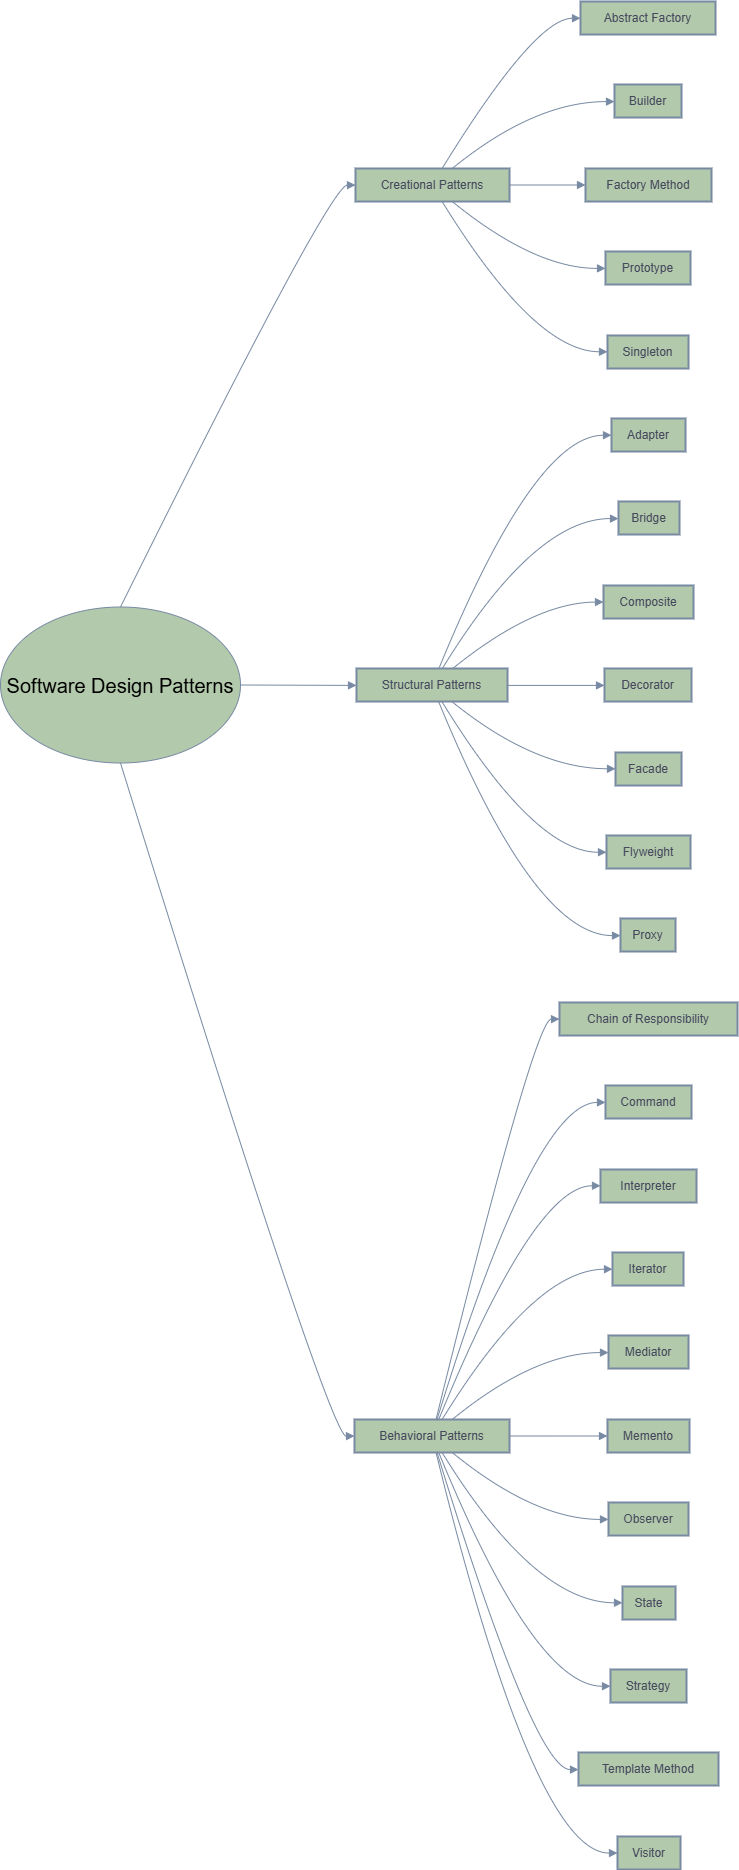

The diagram above was exported from draw.io. Its source (the exported page's mxGraphModel, read from the mxfile embedded in the PNG):
<mxGraphModel dx="2927" dy="2283" grid="1" gridSize="10" guides="1" tooltips="1" connect="1" arrows="1" fold="1" page="1" pageScale="1" pageWidth="827" pageHeight="1169" math="0" shadow="0">
  <root>
    <mxCell id="0" />
    <mxCell id="1" parent="0" />
    <mxCell id="3" value="Creational Patterns" style="whiteSpace=wrap;strokeWidth=2;rounded=0;labelBackgroundColor=none;fillColor=#B2C9AB;strokeColor=#788AA3;fontColor=#46495D;" parent="1" vertex="1">
      <mxGeometry x="245" y="167" width="154" height="33" as="geometry" />
    </mxCell>
    <mxCell id="4" value="Structural Patterns" style="whiteSpace=wrap;strokeWidth=2;rounded=0;labelBackgroundColor=none;fillColor=#B2C9AB;strokeColor=#788AA3;fontColor=#46495D;" parent="1" vertex="1">
      <mxGeometry x="246" y="667" width="151" height="33" as="geometry" />
    </mxCell>
    <mxCell id="5" value="Behavioral Patterns" style="whiteSpace=wrap;strokeWidth=2;rounded=0;labelBackgroundColor=none;fillColor=#B2C9AB;strokeColor=#788AA3;fontColor=#46495D;" parent="1" vertex="1">
      <mxGeometry x="244" y="1418" width="155" height="33" as="geometry" />
    </mxCell>
    <mxCell id="6" value="Abstract Factory" style="whiteSpace=wrap;strokeWidth=2;rounded=0;labelBackgroundColor=none;fillColor=#B2C9AB;strokeColor=#788AA3;fontColor=#46495D;" parent="1" vertex="1">
      <mxGeometry x="470" width="135" height="33" as="geometry" />
    </mxCell>
    <mxCell id="7" value="Builder" style="whiteSpace=wrap;strokeWidth=2;rounded=0;labelBackgroundColor=none;fillColor=#B2C9AB;strokeColor=#788AA3;fontColor=#46495D;" parent="1" vertex="1">
      <mxGeometry x="504" y="83" width="67" height="33" as="geometry" />
    </mxCell>
    <mxCell id="8" value="Factory Method" style="whiteSpace=wrap;strokeWidth=2;rounded=0;labelBackgroundColor=none;fillColor=#B2C9AB;strokeColor=#788AA3;fontColor=#46495D;" parent="1" vertex="1">
      <mxGeometry x="475" y="167" width="126" height="33" as="geometry" />
    </mxCell>
    <mxCell id="9" value="Prototype" style="whiteSpace=wrap;strokeWidth=2;rounded=0;labelBackgroundColor=none;fillColor=#B2C9AB;strokeColor=#788AA3;fontColor=#46495D;" parent="1" vertex="1">
      <mxGeometry x="495" y="250" width="85" height="33" as="geometry" />
    </mxCell>
    <mxCell id="10" value="Singleton" style="whiteSpace=wrap;strokeWidth=2;rounded=0;labelBackgroundColor=none;fillColor=#B2C9AB;strokeColor=#788AA3;fontColor=#46495D;" parent="1" vertex="1">
      <mxGeometry x="497" y="334" width="81" height="33" as="geometry" />
    </mxCell>
    <mxCell id="11" value="Adapter" style="whiteSpace=wrap;strokeWidth=2;rounded=0;labelBackgroundColor=none;fillColor=#B2C9AB;strokeColor=#788AA3;fontColor=#46495D;" parent="1" vertex="1">
      <mxGeometry x="501" y="417" width="74" height="33" as="geometry" />
    </mxCell>
    <mxCell id="12" value="Bridge" style="whiteSpace=wrap;strokeWidth=2;rounded=0;labelBackgroundColor=none;fillColor=#B2C9AB;strokeColor=#788AA3;fontColor=#46495D;" parent="1" vertex="1">
      <mxGeometry x="508" y="500" width="61" height="33" as="geometry" />
    </mxCell>
    <mxCell id="13" value="Composite" style="whiteSpace=wrap;strokeWidth=2;rounded=0;labelBackgroundColor=none;fillColor=#B2C9AB;strokeColor=#788AA3;fontColor=#46495D;" parent="1" vertex="1">
      <mxGeometry x="493" y="584" width="90" height="33" as="geometry" />
    </mxCell>
    <mxCell id="14" value="Decorator" style="whiteSpace=wrap;strokeWidth=2;rounded=0;labelBackgroundColor=none;fillColor=#B2C9AB;strokeColor=#788AA3;fontColor=#46495D;" parent="1" vertex="1">
      <mxGeometry x="494" y="667" width="87" height="33" as="geometry" />
    </mxCell>
    <mxCell id="15" value="Facade" style="whiteSpace=wrap;strokeWidth=2;rounded=0;labelBackgroundColor=none;fillColor=#B2C9AB;strokeColor=#788AA3;fontColor=#46495D;" parent="1" vertex="1">
      <mxGeometry x="505" y="751" width="66" height="33" as="geometry" />
    </mxCell>
    <mxCell id="16" value="Flyweight" style="whiteSpace=wrap;strokeWidth=2;rounded=0;labelBackgroundColor=none;fillColor=#B2C9AB;strokeColor=#788AA3;fontColor=#46495D;" parent="1" vertex="1">
      <mxGeometry x="496" y="834" width="84" height="33" as="geometry" />
    </mxCell>
    <mxCell id="17" value="Proxy" style="whiteSpace=wrap;strokeWidth=2;rounded=0;labelBackgroundColor=none;fillColor=#B2C9AB;strokeColor=#788AA3;fontColor=#46495D;" parent="1" vertex="1">
      <mxGeometry x="510" y="917" width="55" height="33" as="geometry" />
    </mxCell>
    <mxCell id="18" value="Chain of Responsibility" style="whiteSpace=wrap;strokeWidth=2;rounded=0;labelBackgroundColor=none;fillColor=#B2C9AB;strokeColor=#788AA3;fontColor=#46495D;" parent="1" vertex="1">
      <mxGeometry x="449" y="1001" width="178" height="33" as="geometry" />
    </mxCell>
    <mxCell id="19" value="Command" style="whiteSpace=wrap;strokeWidth=2;rounded=0;labelBackgroundColor=none;fillColor=#B2C9AB;strokeColor=#788AA3;fontColor=#46495D;" parent="1" vertex="1">
      <mxGeometry x="495" y="1084" width="86" height="33" as="geometry" />
    </mxCell>
    <mxCell id="20" value="Interpreter" style="whiteSpace=wrap;strokeWidth=2;rounded=0;labelBackgroundColor=none;fillColor=#B2C9AB;strokeColor=#788AA3;fontColor=#46495D;" parent="1" vertex="1">
      <mxGeometry x="490" y="1168" width="96" height="33" as="geometry" />
    </mxCell>
    <mxCell id="21" value="Iterator" style="whiteSpace=wrap;strokeWidth=2;rounded=0;labelBackgroundColor=none;fillColor=#B2C9AB;strokeColor=#788AA3;fontColor=#46495D;" parent="1" vertex="1">
      <mxGeometry x="502" y="1251" width="71" height="33" as="geometry" />
    </mxCell>
    <mxCell id="22" value="Mediator" style="whiteSpace=wrap;strokeWidth=2;rounded=0;labelBackgroundColor=none;fillColor=#B2C9AB;strokeColor=#788AA3;fontColor=#46495D;" parent="1" vertex="1">
      <mxGeometry x="498" y="1334" width="80" height="33" as="geometry" />
    </mxCell>
    <mxCell id="23" value="Memento" style="whiteSpace=wrap;strokeWidth=2;rounded=0;labelBackgroundColor=none;fillColor=#B2C9AB;strokeColor=#788AA3;fontColor=#46495D;" parent="1" vertex="1">
      <mxGeometry x="497" y="1418" width="82" height="33" as="geometry" />
    </mxCell>
    <mxCell id="24" value="Observer" style="whiteSpace=wrap;strokeWidth=2;rounded=0;labelBackgroundColor=none;fillColor=#B2C9AB;strokeColor=#788AA3;fontColor=#46495D;" parent="1" vertex="1">
      <mxGeometry x="498" y="1501" width="80" height="33" as="geometry" />
    </mxCell>
    <mxCell id="25" value="State" style="whiteSpace=wrap;strokeWidth=2;rounded=0;labelBackgroundColor=none;fillColor=#B2C9AB;strokeColor=#788AA3;fontColor=#46495D;" parent="1" vertex="1">
      <mxGeometry x="512" y="1585" width="53" height="33" as="geometry" />
    </mxCell>
    <mxCell id="26" value="Strategy" style="whiteSpace=wrap;strokeWidth=2;rounded=0;labelBackgroundColor=none;fillColor=#B2C9AB;strokeColor=#788AA3;fontColor=#46495D;" parent="1" vertex="1">
      <mxGeometry x="500" y="1668" width="76" height="33" as="geometry" />
    </mxCell>
    <mxCell id="27" value="Template Method" style="whiteSpace=wrap;strokeWidth=2;rounded=0;labelBackgroundColor=none;fillColor=#B2C9AB;strokeColor=#788AA3;fontColor=#46495D;" parent="1" vertex="1">
      <mxGeometry x="468" y="1751" width="140" height="33" as="geometry" />
    </mxCell>
    <mxCell id="28" value="Visitor" style="whiteSpace=wrap;strokeWidth=2;rounded=0;labelBackgroundColor=none;fillColor=#B2C9AB;strokeColor=#788AA3;fontColor=#46495D;" parent="1" vertex="1">
      <mxGeometry x="507" y="1835" width="63" height="33" as="geometry" />
    </mxCell>
    <mxCell id="29" value="" style="curved=1;startArrow=none;endArrow=block;exitX=0.5;exitY=0;entryX=-0.0018668732085785308;entryY=0.5000001155968868;rounded=0;exitDx=0;exitDy=0;labelBackgroundColor=none;strokeColor=#788AA3;fontColor=default;" parent="1" source="onn9-DUMcGUmHyKFCm4A-56" target="3" edge="1">
      <mxGeometry relative="1" as="geometry">
        <Array as="points">
          <mxPoint x="219" y="184" />
        </Array>
        <mxPoint x="101.23918775768243" y="667" as="sourcePoint" />
      </mxGeometry>
    </mxCell>
    <mxCell id="30" value="" style="curved=1;startArrow=none;endArrow=block;exitX=1;exitY=0.5;entryX=0.0011589606076676325;entryY=0.5121216051506273;rounded=0;exitDx=0;exitDy=0;labelBackgroundColor=none;strokeColor=#788AA3;fontColor=default;" parent="1" source="onn9-DUMcGUmHyKFCm4A-56" target="4" edge="1">
      <mxGeometry relative="1" as="geometry">
        <Array as="points" />
        <mxPoint x="194" y="683.8990872270642" as="sourcePoint" />
      </mxGeometry>
    </mxCell>
    <mxCell id="31" value="" style="curved=1;startArrow=none;endArrow=block;exitX=0.5;exitY=1;entryX=0.0014516522807459678;entryY=0.5000008091782079;rounded=0;exitDx=0;exitDy=0;labelBackgroundColor=none;strokeColor=#788AA3;fontColor=default;" parent="1" source="onn9-DUMcGUmHyKFCm4A-56" target="5" edge="1">
      <mxGeometry relative="1" as="geometry">
        <Array as="points">
          <mxPoint x="219" y="1435" />
        </Array>
        <mxPoint x="99.73008977158725" y="700" as="sourcePoint" />
      </mxGeometry>
    </mxCell>
    <mxCell id="32" value="" style="curved=1;startArrow=none;endArrow=block;exitX=0.5631113028994755;exitY=-0.006060513583096591;entryX=0.0012268631546585647;entryY=0.5060606291799834;rounded=0;labelBackgroundColor=none;strokeColor=#788AA3;fontColor=default;" parent="1" source="3" target="6" edge="1">
      <mxGeometry relative="1" as="geometry">
        <Array as="points">
          <mxPoint x="424" y="17" />
        </Array>
      </mxGeometry>
    </mxCell>
    <mxCell id="33" value="" style="curved=1;startArrow=none;endArrow=block;exitX=0.6295910825675435;exitY=-0.006060513583096591;entryX=0.005748691843516791;entryY=0.5181818875399503;rounded=0;labelBackgroundColor=none;strokeColor=#788AA3;fontColor=default;" parent="1" source="3" target="7" edge="1">
      <mxGeometry relative="1" as="geometry">
        <Array as="points">
          <mxPoint x="424" y="100" />
        </Array>
      </mxGeometry>
    </mxCell>
    <mxCell id="34" value="" style="curved=1;startArrow=none;endArrow=block;exitX=0.9951299196713931;exitY=0.5000001155968868;entryX=-0.0022259061298673115;entryY=0.5000001155968868;rounded=0;labelBackgroundColor=none;strokeColor=#788AA3;fontColor=default;" parent="1" source="3" target="8" edge="1">
      <mxGeometry relative="1" as="geometry">
        <Array as="points" />
      </mxGeometry>
    </mxCell>
    <mxCell id="35" value="" style="curved=1;startArrow=none;endArrow=block;exitX=0.6295910825675435;exitY=1.0060607447768704;entryX=0.004908124138327206;entryY=0.5121213739568536;rounded=0;labelBackgroundColor=none;strokeColor=#788AA3;fontColor=default;" parent="1" source="3" target="9" edge="1">
      <mxGeometry relative="1" as="geometry">
        <Array as="points">
          <mxPoint x="424" y="267" />
        </Array>
      </mxGeometry>
    </mxCell>
    <mxCell id="36" value="" style="curved=1;startArrow=none;endArrow=block;exitX=0.5631113028994755;exitY=1.0060607447768704;entryX=0.003327593391324267;entryY=0.4939396020137902;rounded=0;labelBackgroundColor=none;strokeColor=#788AA3;fontColor=default;" parent="1" source="3" target="10" edge="1">
      <mxGeometry relative="1" as="geometry">
        <Array as="points">
          <mxPoint x="424" y="350" />
        </Array>
      </mxGeometry>
    </mxCell>
    <mxCell id="37" value="" style="curved=1;startArrow=none;endArrow=block;exitX=0.5450762381251106;exitY=0.006060975970643939;entryX=-0.0003588908427470439;entryY=0.5060608603737571;rounded=0;labelBackgroundColor=none;strokeColor=#788AA3;fontColor=default;" parent="1" source="4" target="11" edge="1">
      <mxGeometry relative="1" as="geometry">
        <Array as="points">
          <mxPoint x="424" y="434" />
        </Array>
      </mxGeometry>
    </mxCell>
    <mxCell id="38" value="" style="curved=1;startArrow=none;endArrow=block;exitX=0.567676428122644;exitY=0.006060975970643939;entryX=-0.007312930998254995;entryY=0.518182118733724;rounded=0;labelBackgroundColor=none;strokeColor=#788AA3;fontColor=default;" parent="1" source="4" target="12" edge="1">
      <mxGeometry relative="1" as="geometry">
        <Array as="points">
          <mxPoint x="424" y="517" />
        </Array>
      </mxGeometry>
    </mxCell>
    <mxCell id="39" value="" style="curved=1;startArrow=none;endArrow=block;exitX=0.635476998115243;exitY=0.006060975970643939;entryX=-0.0023957994249131946;entryY=0.5000003467906605;rounded=0;labelBackgroundColor=none;strokeColor=#788AA3;fontColor=default;" parent="1" source="4" target="13" edge="1">
      <mxGeometry relative="1" as="geometry">
        <Array as="points">
          <mxPoint x="424" y="601" />
        </Array>
      </mxGeometry>
    </mxCell>
    <mxCell id="40" value="" style="curved=1;startArrow=none;endArrow=block;exitX=0.9985927556524213;exitY=0.5121216051506273;entryX=0.005100601020900683;entryY=0.5121216051506273;rounded=0;labelBackgroundColor=none;strokeColor=#788AA3;fontColor=default;" parent="1" source="4" target="14" edge="1">
      <mxGeometry relative="1" as="geometry">
        <Array as="points" />
      </mxGeometry>
    </mxCell>
    <mxCell id="41" value="" style="curved=1;startArrow=none;endArrow=block;exitX=0.635476998115243;exitY=1.0181822343306108;entryX=-0.0011955030036695075;entryY=0.4939398332075639;rounded=0;labelBackgroundColor=none;strokeColor=#788AA3;fontColor=default;" parent="1" source="4" target="15" edge="1">
      <mxGeometry relative="1" as="geometry">
        <Array as="points">
          <mxPoint x="424" y="767" />
        </Array>
      </mxGeometry>
    </mxCell>
    <mxCell id="42" value="" style="curved=1;startArrow=none;endArrow=block;exitX=0.567676428122644;exitY=1.0181822343306108;entryX=-0.004092216491699219;entryY=0.5060610915675308;rounded=0;labelBackgroundColor=none;strokeColor=#788AA3;fontColor=default;" parent="1" source="4" target="16" edge="1">
      <mxGeometry relative="1" as="geometry">
        <Array as="points">
          <mxPoint x="424" y="851" />
        </Array>
      </mxGeometry>
    </mxCell>
    <mxCell id="43" value="" style="curved=1;startArrow=none;endArrow=block;exitX=0.5450762381251106;exitY=1.0181822343306108;entryX=0.008153499256480824;entryY=0.5181823499274977;rounded=0;labelBackgroundColor=none;strokeColor=#788AA3;fontColor=default;" parent="1" source="4" target="17" edge="1">
      <mxGeometry relative="1" as="geometry">
        <Array as="points">
          <mxPoint x="424" y="934" />
        </Array>
      </mxGeometry>
    </mxCell>
    <mxCell id="44" value="" style="curved=1;startArrow=none;endArrow=block;exitX=0.5262994129367078;exitY=-0.006059820001775568;entryX=-0.0014747019564167838;entryY=0.5000005779844342;rounded=0;labelBackgroundColor=none;strokeColor=#788AA3;fontColor=default;" parent="1" source="5" target="18" edge="1">
      <mxGeometry relative="1" as="geometry">
        <Array as="points">
          <mxPoint x="424" y="1018" />
        </Array>
      </mxGeometry>
    </mxCell>
    <mxCell id="45" value="" style="curved=1;startArrow=none;endArrow=block;exitX=0.5329045007230837;exitY=-0.006059820001775568;entryX=-0.0005722489467886991;entryY=0.512121836344401;rounded=0;labelBackgroundColor=none;strokeColor=#788AA3;fontColor=default;" parent="1" source="5" target="19" edge="1">
      <mxGeometry relative="1" as="geometry">
        <Array as="points">
          <mxPoint x="424" y="1101" />
        </Array>
      </mxGeometry>
    </mxCell>
    <mxCell id="46" value="" style="curved=1;startArrow=none;endArrow=block;exitX=0.5439129803670433;exitY=-0.006059820001775568;entryX=0.00039064884185791016;entryY=0.4939400644013376;rounded=0;labelBackgroundColor=none;strokeColor=#788AA3;fontColor=default;" parent="1" source="5" target="20" edge="1">
      <mxGeometry relative="1" as="geometry">
        <Array as="points">
          <mxPoint x="424" y="1184" />
        </Array>
      </mxGeometry>
    </mxCell>
    <mxCell id="47" value="" style="curved=1;startArrow=none;endArrow=block;exitX=0.5659299396549629;exitY=-0.006059820001775568;entryX=0.002894012021346831;entryY=0.5060613227613044;rounded=0;labelBackgroundColor=none;strokeColor=#788AA3;fontColor=default;" parent="1" source="5" target="21" edge="1">
      <mxGeometry relative="1" as="geometry">
        <Array as="points">
          <mxPoint x="424" y="1268" />
        </Array>
      </mxGeometry>
    </mxCell>
    <mxCell id="48" value="" style="curved=1;startArrow=none;endArrow=block;exitX=0.6319808175187206;exitY=-0.006059820001775568;entryX=-0.0012597084045410157;entryY=0.5181825811212714;rounded=0;labelBackgroundColor=none;strokeColor=#788AA3;fontColor=default;" parent="1" source="5" target="22" edge="1">
      <mxGeometry relative="1" as="geometry">
        <Array as="points">
          <mxPoint x="424" y="1351" />
        </Array>
      </mxGeometry>
    </mxCell>
    <mxCell id="49" value="" style="curved=1;startArrow=none;endArrow=block;exitX=0.9983064713016633;exitY=0.5000008091782079;entryX=-0.0005048891393149771;entryY=0.5000008091782079;rounded=0;labelBackgroundColor=none;strokeColor=#788AA3;fontColor=default;" parent="1" source="5" target="23" edge="1">
      <mxGeometry relative="1" as="geometry">
        <Array as="points" />
      </mxGeometry>
    </mxCell>
    <mxCell id="50" value="" style="curved=1;startArrow=none;endArrow=block;exitX=0.6319808175187206;exitY=1.0060614383581914;entryX=-0.0011913776397705078;entryY=0.5121220675381747;rounded=0;labelBackgroundColor=none;strokeColor=#788AA3;fontColor=default;" parent="1" source="5" target="24" edge="1">
      <mxGeometry relative="1" as="geometry">
        <Array as="points">
          <mxPoint x="424" y="1518" />
        </Array>
      </mxGeometry>
    </mxCell>
    <mxCell id="51" value="" style="curved=1;startArrow=none;endArrow=block;exitX=0.5659299396549629;exitY=1.0060614383581914;entryX=-0.008490472469689711;entryY=0.49394029559511127;rounded=0;labelBackgroundColor=none;strokeColor=#788AA3;fontColor=default;" parent="1" source="5" target="25" edge="1">
      <mxGeometry relative="1" as="geometry">
        <Array as="points">
          <mxPoint x="424" y="1601" />
        </Array>
      </mxGeometry>
    </mxCell>
    <mxCell id="52" value="" style="curved=1;startArrow=none;endArrow=block;exitX=0.5439129803670433;exitY=1.0060614383581914;entryX=0.0008121289704975329;entryY=0.5060615539550781;rounded=0;labelBackgroundColor=none;strokeColor=#788AA3;fontColor=default;" parent="1" source="5" target="26" edge="1">
      <mxGeometry relative="1" as="geometry">
        <Array as="points">
          <mxPoint x="424" y="1685" />
        </Array>
      </mxGeometry>
    </mxCell>
    <mxCell id="53" value="" style="curved=1;startArrow=none;endArrow=block;exitX=0.5329045007230837;exitY=1.0060614383581914;entryX=-0.000039018903459821425;entryY=0.5181828123150449;rounded=0;labelBackgroundColor=none;strokeColor=#788AA3;fontColor=default;" parent="1" source="5" target="27" edge="1">
      <mxGeometry relative="1" as="geometry">
        <Array as="points">
          <mxPoint x="424" y="1768" />
        </Array>
      </mxGeometry>
    </mxCell>
    <mxCell id="54" value="" style="curved=1;startArrow=none;endArrow=block;exitX=0.5262994129367078;exitY=1.0060614383581914;entryX=-0.007552010672433036;entryY=0.5000010403719816;rounded=0;labelBackgroundColor=none;strokeColor=#788AA3;fontColor=default;" parent="1" source="5" target="28" edge="1">
      <mxGeometry relative="1" as="geometry">
        <Array as="points">
          <mxPoint x="424" y="1852" />
        </Array>
      </mxGeometry>
    </mxCell>
    <mxCell id="onn9-DUMcGUmHyKFCm4A-56" value="&lt;font style=&quot;font-size: 20px;&quot;&gt;&lt;span style=&quot;color: rgb(0, 0, 0); font-family: Helvetica; font-style: normal; font-variant-ligatures: normal; font-variant-caps: normal; font-weight: 400; letter-spacing: normal; orphans: 2; text-align: center; text-indent: 0px; text-transform: none; widows: 2; word-spacing: 0px; -webkit-text-stroke-width: 0px; white-space: normal; text-decoration-thickness: initial; text-decoration-style: initial; text-decoration-color: initial; float: none; display: inline !important;&quot;&gt;Software Design Patterns&lt;/span&gt;&lt;br&gt;&lt;/font&gt;" style="ellipse;whiteSpace=wrap;html=1;labelBackgroundColor=none;fillColor=#B2C9AB;strokeColor=#788AA3;fontColor=#46495D;" vertex="1" parent="1">
      <mxGeometry x="-110" y="605.5" width="240" height="156" as="geometry" />
    </mxCell>
  </root>
</mxGraphModel>